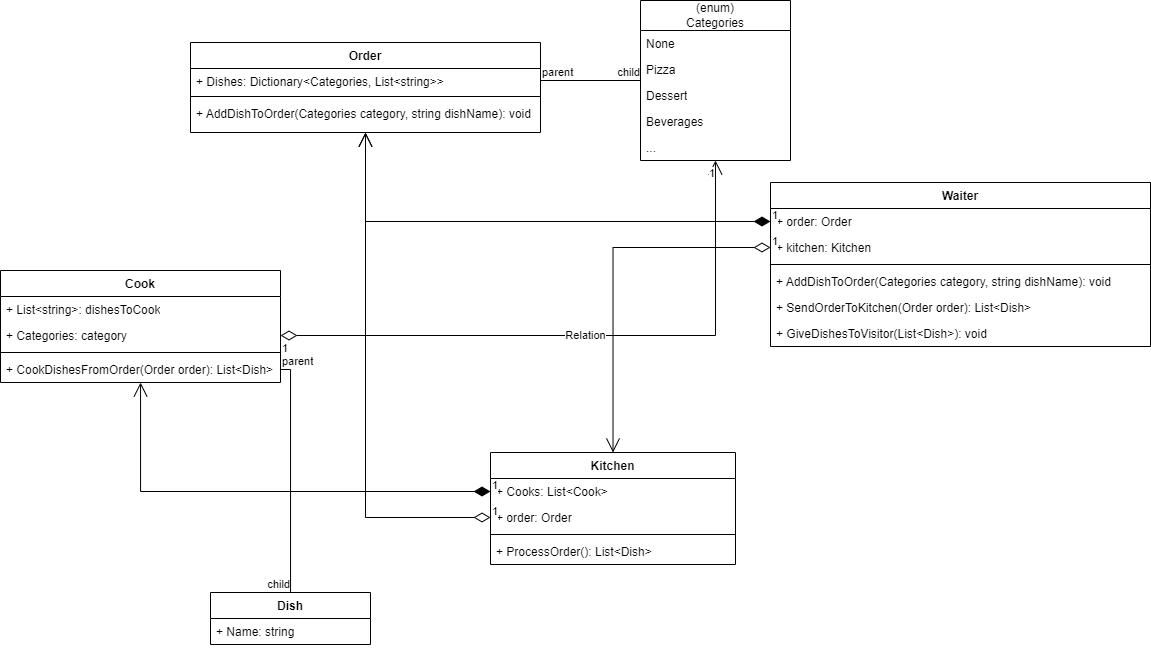

The diagram above was exported from draw.io. Its source (the exported page's mxGraphModel, read from the mxfile embedded in the PNG):
<mxGraphModel dx="987" dy="685" grid="1" gridSize="10" guides="1" tooltips="1" connect="1" arrows="1" fold="1" page="1" pageScale="1" pageWidth="2336" pageHeight="1654" background="#FFFFFF" math="0" shadow="0">
  <root>
    <mxCell id="0" />
    <mxCell id="1" parent="0" />
    <mxCell id="yEkOu1B-6chfqduDcp3U-1" value="Order" style="swimlane;fontStyle=1;align=center;verticalAlign=top;childLayout=stackLayout;horizontal=1;startSize=26;horizontalStack=0;resizeParent=1;resizeParentMax=0;resizeLast=0;collapsible=1;marginBottom=0;whiteSpace=wrap;html=1;" vertex="1" parent="1">
      <mxGeometry x="330" y="330" width="350" height="90" as="geometry" />
    </mxCell>
    <mxCell id="yEkOu1B-6chfqduDcp3U-2" value="+ Dishes: Dictionary&amp;lt;Categories, List&amp;lt;string&amp;gt;&amp;gt;" style="text;strokeColor=none;fillColor=none;align=left;verticalAlign=top;spacingLeft=4;spacingRight=4;overflow=hidden;rotatable=0;points=[[0,0.5],[1,0.5]];portConstraint=eastwest;whiteSpace=wrap;html=1;" vertex="1" parent="yEkOu1B-6chfqduDcp3U-1">
      <mxGeometry y="26" width="350" height="24" as="geometry" />
    </mxCell>
    <mxCell id="yEkOu1B-6chfqduDcp3U-3" value="" style="line;strokeWidth=1;fillColor=none;align=left;verticalAlign=middle;spacingTop=-1;spacingLeft=3;spacingRight=3;rotatable=0;labelPosition=right;points=[];portConstraint=eastwest;strokeColor=inherit;" vertex="1" parent="yEkOu1B-6chfqduDcp3U-1">
      <mxGeometry y="50" width="350" height="8" as="geometry" />
    </mxCell>
    <mxCell id="yEkOu1B-6chfqduDcp3U-4" value="+ AddDishToOrder(Categories category, string dishName): void" style="text;strokeColor=none;fillColor=none;align=left;verticalAlign=top;spacingLeft=4;spacingRight=4;overflow=hidden;rotatable=0;points=[[0,0.5],[1,0.5]];portConstraint=eastwest;whiteSpace=wrap;html=1;" vertex="1" parent="yEkOu1B-6chfqduDcp3U-1">
      <mxGeometry y="58" width="350" height="32" as="geometry" />
    </mxCell>
    <mxCell id="yEkOu1B-6chfqduDcp3U-5" value="(enum)&lt;br&gt;Categories" style="swimlane;fontStyle=0;childLayout=stackLayout;horizontal=1;startSize=30;fillColor=none;horizontalStack=0;resizeParent=1;resizeParentMax=0;resizeLast=0;collapsible=1;marginBottom=0;whiteSpace=wrap;html=1;" vertex="1" parent="1">
      <mxGeometry x="780" y="288" width="150" height="160" as="geometry" />
    </mxCell>
    <mxCell id="yEkOu1B-6chfqduDcp3U-6" value="None" style="text;strokeColor=none;fillColor=none;align=left;verticalAlign=top;spacingLeft=4;spacingRight=4;overflow=hidden;rotatable=0;points=[[0,0.5],[1,0.5]];portConstraint=eastwest;whiteSpace=wrap;html=1;" vertex="1" parent="yEkOu1B-6chfqduDcp3U-5">
      <mxGeometry y="30" width="150" height="26" as="geometry" />
    </mxCell>
    <mxCell id="yEkOu1B-6chfqduDcp3U-7" value="Pizza" style="text;strokeColor=none;fillColor=none;align=left;verticalAlign=top;spacingLeft=4;spacingRight=4;overflow=hidden;rotatable=0;points=[[0,0.5],[1,0.5]];portConstraint=eastwest;whiteSpace=wrap;html=1;" vertex="1" parent="yEkOu1B-6chfqduDcp3U-5">
      <mxGeometry y="56" width="150" height="26" as="geometry" />
    </mxCell>
    <mxCell id="yEkOu1B-6chfqduDcp3U-8" value="Dessert" style="text;strokeColor=none;fillColor=none;align=left;verticalAlign=top;spacingLeft=4;spacingRight=4;overflow=hidden;rotatable=0;points=[[0,0.5],[1,0.5]];portConstraint=eastwest;whiteSpace=wrap;html=1;" vertex="1" parent="yEkOu1B-6chfqduDcp3U-5">
      <mxGeometry y="82" width="150" height="26" as="geometry" />
    </mxCell>
    <mxCell id="yEkOu1B-6chfqduDcp3U-10" value="Beverages" style="text;strokeColor=none;fillColor=none;align=left;verticalAlign=top;spacingLeft=4;spacingRight=4;overflow=hidden;rotatable=0;points=[[0,0.5],[1,0.5]];portConstraint=eastwest;whiteSpace=wrap;html=1;" vertex="1" parent="yEkOu1B-6chfqduDcp3U-5">
      <mxGeometry y="108" width="150" height="26" as="geometry" />
    </mxCell>
    <mxCell id="yEkOu1B-6chfqduDcp3U-9" value="..." style="text;strokeColor=none;fillColor=none;align=left;verticalAlign=top;spacingLeft=4;spacingRight=4;overflow=hidden;rotatable=0;points=[[0,0.5],[1,0.5]];portConstraint=eastwest;whiteSpace=wrap;html=1;" vertex="1" parent="yEkOu1B-6chfqduDcp3U-5">
      <mxGeometry y="134" width="150" height="26" as="geometry" />
    </mxCell>
    <mxCell id="yEkOu1B-6chfqduDcp3U-11" value="Cook" style="swimlane;fontStyle=1;align=center;verticalAlign=top;childLayout=stackLayout;horizontal=1;startSize=26;horizontalStack=0;resizeParent=1;resizeParentMax=0;resizeLast=0;collapsible=1;marginBottom=0;whiteSpace=wrap;html=1;" vertex="1" parent="1">
      <mxGeometry x="140" y="558" width="280" height="112" as="geometry" />
    </mxCell>
    <mxCell id="yEkOu1B-6chfqduDcp3U-15" value="+ List&amp;lt;string&amp;gt;: dishesToCook" style="text;strokeColor=none;fillColor=none;align=left;verticalAlign=top;spacingLeft=4;spacingRight=4;overflow=hidden;rotatable=0;points=[[0,0.5],[1,0.5]];portConstraint=eastwest;whiteSpace=wrap;html=1;" vertex="1" parent="yEkOu1B-6chfqduDcp3U-11">
      <mxGeometry y="26" width="280" height="26" as="geometry" />
    </mxCell>
    <mxCell id="yEkOu1B-6chfqduDcp3U-12" value="+ Categories: category" style="text;strokeColor=none;fillColor=none;align=left;verticalAlign=top;spacingLeft=4;spacingRight=4;overflow=hidden;rotatable=0;points=[[0,0.5],[1,0.5]];portConstraint=eastwest;whiteSpace=wrap;html=1;" vertex="1" parent="yEkOu1B-6chfqduDcp3U-11">
      <mxGeometry y="52" width="280" height="26" as="geometry" />
    </mxCell>
    <mxCell id="yEkOu1B-6chfqduDcp3U-13" value="" style="line;strokeWidth=1;fillColor=none;align=left;verticalAlign=middle;spacingTop=-1;spacingLeft=3;spacingRight=3;rotatable=0;labelPosition=right;points=[];portConstraint=eastwest;strokeColor=inherit;" vertex="1" parent="yEkOu1B-6chfqduDcp3U-11">
      <mxGeometry y="78" width="280" height="8" as="geometry" />
    </mxCell>
    <mxCell id="yEkOu1B-6chfqduDcp3U-14" value="+ CookDishesFromOrder(Order order): List&amp;lt;Dish&amp;gt;" style="text;strokeColor=none;fillColor=none;align=left;verticalAlign=top;spacingLeft=4;spacingRight=4;overflow=hidden;rotatable=0;points=[[0,0.5],[1,0.5]];portConstraint=eastwest;whiteSpace=wrap;html=1;" vertex="1" parent="yEkOu1B-6chfqduDcp3U-11">
      <mxGeometry y="86" width="280" height="26" as="geometry" />
    </mxCell>
    <mxCell id="yEkOu1B-6chfqduDcp3U-20" value="Dish" style="swimlane;fontStyle=1;align=center;verticalAlign=top;childLayout=stackLayout;horizontal=1;startSize=26;horizontalStack=0;resizeParent=1;resizeParentMax=0;resizeLast=0;collapsible=1;marginBottom=0;whiteSpace=wrap;html=1;" vertex="1" parent="1">
      <mxGeometry x="350" y="880" width="160" height="52" as="geometry" />
    </mxCell>
    <mxCell id="yEkOu1B-6chfqduDcp3U-21" value="+ Name: string" style="text;strokeColor=none;fillColor=none;align=left;verticalAlign=top;spacingLeft=4;spacingRight=4;overflow=hidden;rotatable=0;points=[[0,0.5],[1,0.5]];portConstraint=eastwest;whiteSpace=wrap;html=1;" vertex="1" parent="yEkOu1B-6chfqduDcp3U-20">
      <mxGeometry y="26" width="160" height="26" as="geometry" />
    </mxCell>
    <mxCell id="yEkOu1B-6chfqduDcp3U-24" value="Waiter" style="swimlane;fontStyle=1;align=center;verticalAlign=top;childLayout=stackLayout;horizontal=1;startSize=26;horizontalStack=0;resizeParent=1;resizeParentMax=0;resizeLast=0;collapsible=1;marginBottom=0;whiteSpace=wrap;html=1;" vertex="1" parent="1">
      <mxGeometry x="910" y="470" width="380" height="164" as="geometry" />
    </mxCell>
    <mxCell id="yEkOu1B-6chfqduDcp3U-29" value="+ order: Order" style="text;strokeColor=none;fillColor=none;align=left;verticalAlign=top;spacingLeft=4;spacingRight=4;overflow=hidden;rotatable=0;points=[[0,0.5],[1,0.5]];portConstraint=eastwest;whiteSpace=wrap;html=1;" vertex="1" parent="yEkOu1B-6chfqduDcp3U-24">
      <mxGeometry y="26" width="380" height="26" as="geometry" />
    </mxCell>
    <mxCell id="yEkOu1B-6chfqduDcp3U-25" value="+ kitchen:&amp;nbsp;Kitchen" style="text;strokeColor=none;fillColor=none;align=left;verticalAlign=top;spacingLeft=4;spacingRight=4;overflow=hidden;rotatable=0;points=[[0,0.5],[1,0.5]];portConstraint=eastwest;whiteSpace=wrap;html=1;" vertex="1" parent="yEkOu1B-6chfqduDcp3U-24">
      <mxGeometry y="52" width="380" height="26" as="geometry" />
    </mxCell>
    <mxCell id="yEkOu1B-6chfqduDcp3U-26" value="" style="line;strokeWidth=1;fillColor=none;align=left;verticalAlign=middle;spacingTop=-1;spacingLeft=3;spacingRight=3;rotatable=0;labelPosition=right;points=[];portConstraint=eastwest;strokeColor=inherit;" vertex="1" parent="yEkOu1B-6chfqduDcp3U-24">
      <mxGeometry y="78" width="380" height="8" as="geometry" />
    </mxCell>
    <mxCell id="yEkOu1B-6chfqduDcp3U-27" value="+ AddDishToOrder(Categories category, string dishName): void" style="text;strokeColor=none;fillColor=none;align=left;verticalAlign=top;spacingLeft=4;spacingRight=4;overflow=hidden;rotatable=0;points=[[0,0.5],[1,0.5]];portConstraint=eastwest;whiteSpace=wrap;html=1;" vertex="1" parent="yEkOu1B-6chfqduDcp3U-24">
      <mxGeometry y="86" width="380" height="26" as="geometry" />
    </mxCell>
    <mxCell id="yEkOu1B-6chfqduDcp3U-28" value="+ SendOrderToKitchen(Order order): List&amp;lt;Dish&amp;gt;" style="text;strokeColor=none;fillColor=none;align=left;verticalAlign=top;spacingLeft=4;spacingRight=4;overflow=hidden;rotatable=0;points=[[0,0.5],[1,0.5]];portConstraint=eastwest;whiteSpace=wrap;html=1;" vertex="1" parent="yEkOu1B-6chfqduDcp3U-24">
      <mxGeometry y="112" width="380" height="26" as="geometry" />
    </mxCell>
    <mxCell id="yEkOu1B-6chfqduDcp3U-34" value="+ GiveDishesToVisitor(List&amp;lt;Dish&amp;gt;): void" style="text;strokeColor=none;fillColor=none;align=left;verticalAlign=top;spacingLeft=4;spacingRight=4;overflow=hidden;rotatable=0;points=[[0,0.5],[1,0.5]];portConstraint=eastwest;whiteSpace=wrap;html=1;" vertex="1" parent="yEkOu1B-6chfqduDcp3U-24">
      <mxGeometry y="138" width="380" height="26" as="geometry" />
    </mxCell>
    <mxCell id="yEkOu1B-6chfqduDcp3U-30" value="Kitchen" style="swimlane;fontStyle=1;align=center;verticalAlign=top;childLayout=stackLayout;horizontal=1;startSize=26;horizontalStack=0;resizeParent=1;resizeParentMax=0;resizeLast=0;collapsible=1;marginBottom=0;whiteSpace=wrap;html=1;" vertex="1" parent="1">
      <mxGeometry x="630" y="740" width="245" height="112" as="geometry" />
    </mxCell>
    <mxCell id="yEkOu1B-6chfqduDcp3U-35" value="+ Сooks: List&amp;lt;Cook&amp;gt;" style="text;strokeColor=none;fillColor=none;align=left;verticalAlign=top;spacingLeft=4;spacingRight=4;overflow=hidden;rotatable=0;points=[[0,0.5],[1,0.5]];portConstraint=eastwest;whiteSpace=wrap;html=1;" vertex="1" parent="yEkOu1B-6chfqduDcp3U-30">
      <mxGeometry y="26" width="245" height="26" as="geometry" />
    </mxCell>
    <mxCell id="yEkOu1B-6chfqduDcp3U-31" value="+ order: Order" style="text;strokeColor=none;fillColor=none;align=left;verticalAlign=top;spacingLeft=4;spacingRight=4;overflow=hidden;rotatable=0;points=[[0,0.5],[1,0.5]];portConstraint=eastwest;whiteSpace=wrap;html=1;" vertex="1" parent="yEkOu1B-6chfqduDcp3U-30">
      <mxGeometry y="52" width="245" height="26" as="geometry" />
    </mxCell>
    <mxCell id="yEkOu1B-6chfqduDcp3U-32" value="" style="line;strokeWidth=1;fillColor=none;align=left;verticalAlign=middle;spacingTop=-1;spacingLeft=3;spacingRight=3;rotatable=0;labelPosition=right;points=[];portConstraint=eastwest;strokeColor=inherit;" vertex="1" parent="yEkOu1B-6chfqduDcp3U-30">
      <mxGeometry y="78" width="245" height="8" as="geometry" />
    </mxCell>
    <mxCell id="yEkOu1B-6chfqduDcp3U-33" value="+ ProcessOrder(): List&amp;lt;Dish&amp;gt;" style="text;strokeColor=none;fillColor=none;align=left;verticalAlign=top;spacingLeft=4;spacingRight=4;overflow=hidden;rotatable=0;points=[[0,0.5],[1,0.5]];portConstraint=eastwest;whiteSpace=wrap;html=1;" vertex="1" parent="yEkOu1B-6chfqduDcp3U-30">
      <mxGeometry y="86" width="245" height="26" as="geometry" />
    </mxCell>
    <mxCell id="yEkOu1B-6chfqduDcp3U-36" value="1" style="endArrow=open;html=1;endSize=12;startArrow=diamondThin;startSize=14;startFill=1;edgeStyle=orthogonalEdgeStyle;align=left;verticalAlign=bottom;rounded=0;exitX=0;exitY=0.5;exitDx=0;exitDy=0;" edge="1" parent="1" source="yEkOu1B-6chfqduDcp3U-29" target="yEkOu1B-6chfqduDcp3U-1">
      <mxGeometry x="-1" y="3" relative="1" as="geometry">
        <mxPoint x="870" y="460" as="sourcePoint" />
        <mxPoint x="1030" y="460" as="targetPoint" />
      </mxGeometry>
    </mxCell>
    <mxCell id="yEkOu1B-6chfqduDcp3U-37" value="1" style="endArrow=open;html=1;endSize=12;startArrow=diamondThin;startSize=14;startFill=0;edgeStyle=orthogonalEdgeStyle;align=left;verticalAlign=bottom;rounded=0;exitX=0;exitY=0.5;exitDx=0;exitDy=0;" edge="1" parent="1" source="yEkOu1B-6chfqduDcp3U-25" target="yEkOu1B-6chfqduDcp3U-30">
      <mxGeometry x="-1" y="3" relative="1" as="geometry">
        <mxPoint x="720" y="630" as="sourcePoint" />
        <mxPoint x="880" y="630" as="targetPoint" />
      </mxGeometry>
    </mxCell>
    <mxCell id="yEkOu1B-6chfqduDcp3U-39" value="1" style="endArrow=open;html=1;endSize=12;startArrow=diamondThin;startSize=14;startFill=1;edgeStyle=orthogonalEdgeStyle;align=left;verticalAlign=bottom;rounded=0;exitX=0;exitY=0.5;exitDx=0;exitDy=0;" edge="1" parent="1" source="yEkOu1B-6chfqduDcp3U-35" target="yEkOu1B-6chfqduDcp3U-11">
      <mxGeometry x="-1" y="3" relative="1" as="geometry">
        <mxPoint x="480" y="730" as="sourcePoint" />
        <mxPoint x="640" y="730" as="targetPoint" />
      </mxGeometry>
    </mxCell>
    <mxCell id="yEkOu1B-6chfqduDcp3U-44" value="1" style="endArrow=open;html=1;endSize=12;startArrow=diamondThin;startSize=14;startFill=0;edgeStyle=orthogonalEdgeStyle;align=left;verticalAlign=bottom;rounded=0;exitX=0;exitY=0.5;exitDx=0;exitDy=0;" edge="1" parent="1" source="yEkOu1B-6chfqduDcp3U-31" target="yEkOu1B-6chfqduDcp3U-1">
      <mxGeometry x="-1" y="3" relative="1" as="geometry">
        <mxPoint x="440" y="790" as="sourcePoint" />
        <mxPoint x="600" y="790" as="targetPoint" />
      </mxGeometry>
    </mxCell>
    <mxCell id="yEkOu1B-6chfqduDcp3U-45" value="" style="endArrow=none;html=1;edgeStyle=orthogonalEdgeStyle;rounded=0;exitX=1;exitY=0.5;exitDx=0;exitDy=0;" edge="1" parent="1" source="yEkOu1B-6chfqduDcp3U-14" target="yEkOu1B-6chfqduDcp3U-20">
      <mxGeometry relative="1" as="geometry">
        <mxPoint x="660" y="660" as="sourcePoint" />
        <mxPoint x="820" y="660" as="targetPoint" />
      </mxGeometry>
    </mxCell>
    <mxCell id="yEkOu1B-6chfqduDcp3U-46" value="parent" style="edgeLabel;resizable=0;html=1;align=left;verticalAlign=bottom;" connectable="0" vertex="1" parent="yEkOu1B-6chfqduDcp3U-45">
      <mxGeometry x="-1" relative="1" as="geometry" />
    </mxCell>
    <mxCell id="yEkOu1B-6chfqduDcp3U-47" value="child" style="edgeLabel;resizable=0;html=1;align=right;verticalAlign=bottom;" connectable="0" vertex="1" parent="yEkOu1B-6chfqduDcp3U-45">
      <mxGeometry x="1" relative="1" as="geometry" />
    </mxCell>
    <mxCell id="yEkOu1B-6chfqduDcp3U-48" value="Relation" style="endArrow=open;html=1;endSize=12;startArrow=diamondThin;startSize=14;startFill=0;edgeStyle=orthogonalEdgeStyle;rounded=0;exitX=1;exitY=0.5;exitDx=0;exitDy=0;" edge="1" parent="1" source="yEkOu1B-6chfqduDcp3U-12" target="yEkOu1B-6chfqduDcp3U-5">
      <mxGeometry relative="1" as="geometry">
        <mxPoint x="650" y="610" as="sourcePoint" />
        <mxPoint x="810" y="610" as="targetPoint" />
      </mxGeometry>
    </mxCell>
    <mxCell id="yEkOu1B-6chfqduDcp3U-49" value="1" style="edgeLabel;resizable=0;html=1;align=left;verticalAlign=top;" connectable="0" vertex="1" parent="yEkOu1B-6chfqduDcp3U-48">
      <mxGeometry x="-1" relative="1" as="geometry" />
    </mxCell>
    <mxCell id="yEkOu1B-6chfqduDcp3U-50" value="1" style="edgeLabel;resizable=0;html=1;align=right;verticalAlign=top;" connectable="0" vertex="1" parent="yEkOu1B-6chfqduDcp3U-48">
      <mxGeometry x="1" relative="1" as="geometry" />
    </mxCell>
    <mxCell id="yEkOu1B-6chfqduDcp3U-51" value="" style="endArrow=none;html=1;edgeStyle=orthogonalEdgeStyle;rounded=0;" edge="1" parent="1" source="yEkOu1B-6chfqduDcp3U-2" target="yEkOu1B-6chfqduDcp3U-5">
      <mxGeometry relative="1" as="geometry">
        <mxPoint x="670" y="440" as="sourcePoint" />
        <mxPoint x="830" y="440" as="targetPoint" />
      </mxGeometry>
    </mxCell>
    <mxCell id="yEkOu1B-6chfqduDcp3U-52" value="parent" style="edgeLabel;resizable=0;html=1;align=left;verticalAlign=bottom;" connectable="0" vertex="1" parent="yEkOu1B-6chfqduDcp3U-51">
      <mxGeometry x="-1" relative="1" as="geometry" />
    </mxCell>
    <mxCell id="yEkOu1B-6chfqduDcp3U-53" value="child" style="edgeLabel;resizable=0;html=1;align=right;verticalAlign=bottom;" connectable="0" vertex="1" parent="yEkOu1B-6chfqduDcp3U-51">
      <mxGeometry x="1" relative="1" as="geometry" />
    </mxCell>
  </root>
</mxGraphModel>